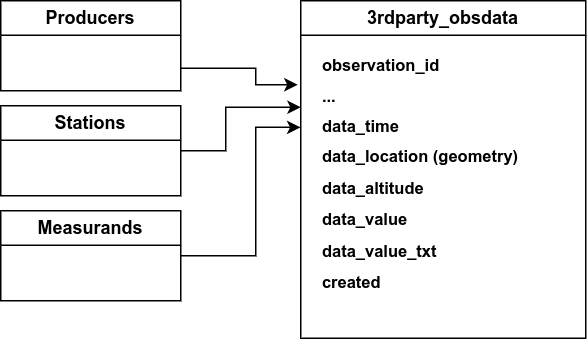

The diagram above was exported from draw.io. Its source (the exported page's mxGraphModel, read from the mxfile embedded in the PNG):
<mxGraphModel dx="1050" dy="627" grid="1" gridSize="10" guides="1" tooltips="1" connect="1" arrows="1" fold="1" page="1" pageScale="1" pageWidth="850" pageHeight="1100" math="0" shadow="0">
  <root>
    <mxCell id="0" />
    <mxCell id="1" parent="0" />
    <mxCell id="27WL2LMMeXZxAkrkW1Em-7" style="edgeStyle=orthogonalEdgeStyle;rounded=0;orthogonalLoop=1;jettySize=auto;html=1;exitX=1;exitY=0.5;exitDx=0;exitDy=0;entryX=0;entryY=0.23;entryDx=0;entryDy=0;entryPerimeter=0;" parent="1" source="27WL2LMMeXZxAkrkW1Em-1" target="27WL2LMMeXZxAkrkW1Em-5" edge="1">
      <mxGeometry relative="1" as="geometry">
        <Array as="points">
          <mxPoint x="340" y="365" />
          <mxPoint x="340" y="336" />
        </Array>
      </mxGeometry>
    </mxCell>
    <mxCell id="27WL2LMMeXZxAkrkW1Em-1" value="Stations" style="swimlane;whiteSpace=wrap;html=1;" parent="1" vertex="1">
      <mxGeometry x="190" y="335" width="120" height="60" as="geometry" />
    </mxCell>
    <mxCell id="27WL2LMMeXZxAkrkW1Em-6" style="edgeStyle=orthogonalEdgeStyle;rounded=0;orthogonalLoop=1;jettySize=auto;html=1;exitX=1;exitY=0.75;exitDx=0;exitDy=0;entryX=-0.012;entryY=0.155;entryDx=0;entryDy=0;entryPerimeter=0;" parent="1" source="27WL2LMMeXZxAkrkW1Em-2" target="27WL2LMMeXZxAkrkW1Em-5" edge="1">
      <mxGeometry relative="1" as="geometry">
        <mxPoint x="340" y="360" as="targetPoint" />
        <Array as="points">
          <mxPoint x="360" y="310" />
          <mxPoint x="360" y="321" />
        </Array>
      </mxGeometry>
    </mxCell>
    <mxCell id="27WL2LMMeXZxAkrkW1Em-2" value="Producers" style="swimlane;whiteSpace=wrap;html=1;" parent="1" vertex="1">
      <mxGeometry x="190" y="265" width="120" height="60" as="geometry" />
    </mxCell>
    <mxCell id="27WL2LMMeXZxAkrkW1Em-10" style="edgeStyle=orthogonalEdgeStyle;rounded=0;orthogonalLoop=1;jettySize=auto;html=1;exitX=1;exitY=0.5;exitDx=0;exitDy=0;entryX=-0.001;entryY=0.297;entryDx=0;entryDy=0;entryPerimeter=0;" parent="1" source="27WL2LMMeXZxAkrkW1Em-3" target="27WL2LMMeXZxAkrkW1Em-5" edge="1">
      <mxGeometry relative="1" as="geometry">
        <Array as="points">
          <mxPoint x="360" y="435" />
          <mxPoint x="360" y="349" />
        </Array>
      </mxGeometry>
    </mxCell>
    <mxCell id="27WL2LMMeXZxAkrkW1Em-3" value="Measurands" style="swimlane;whiteSpace=wrap;html=1;" parent="1" vertex="1">
      <mxGeometry x="190" y="405" width="120" height="60" as="geometry" />
    </mxCell>
    <mxCell id="27WL2LMMeXZxAkrkW1Em-4" value="3rdparty_obsdata" style="swimlane;whiteSpace=wrap;html=1;startSize=23;" parent="1" vertex="1">
      <mxGeometry x="390" y="265" width="190" height="225" as="geometry" />
    </mxCell>
    <mxCell id="27WL2LMMeXZxAkrkW1Em-5" value="&lt;div style=&quot;margin: 0px; padding: 0px 1em 0px 0em; border-radius: 0px; background: none rgb(255, 255, 255); border: 0px; inset: auto; float: none; height: auto; line-height: 20px; outline: 0px; overflow: visible; position: static; text-align: left; vertical-align: baseline; width: auto; box-sizing: content-box; min-height: inherit; color: rgb(51, 51, 51); font-size: 11px;&quot; data-bidi-marker=&quot;true&quot; class=&quot;line number3 index2 alt2&quot;&gt;&lt;code style=&quot;border-radius: 0px; background: none; border: 0px; inset: auto; float: none; height: auto; line-height: 20px; margin: 0px; outline: 0px; overflow: visible; padding: 0px; position: static; vertical-align: baseline; width: auto; box-sizing: content-box; min-height: inherit; color: rgb(0, 0, 0) !important;&quot; class=&quot;java plain&quot;&gt;&lt;b style=&quot;&quot;&gt;&lt;font face=&quot;Helvetica&quot; style=&quot;font-size: 11px;&quot;&gt;observation_id&amp;nbsp; &amp;nbsp; &amp;nbsp; &amp;nbsp;&amp;nbsp;&lt;/font&gt;&lt;/b&gt;&lt;/code&gt;&lt;/div&gt;&lt;div style=&quot;margin: 0px; padding: 0px 1em 0px 0em; border-radius: 0px; background: none rgb(255, 255, 255); border: 0px; inset: auto; float: none; height: auto; line-height: 20px; outline: 0px; overflow: visible; position: static; text-align: left; vertical-align: baseline; width: auto; box-sizing: content-box; min-height: inherit; color: rgb(51, 51, 51); font-size: 11px;&quot; data-bidi-marker=&quot;true&quot; class=&quot;line number4 index3 alt1&quot;&gt;&lt;b&gt;&lt;span style=&quot;background-color: initial; color: rgb(0, 0, 0);&quot;&gt;...&lt;/span&gt;&lt;/b&gt;&lt;/div&gt;&lt;div style=&quot;margin: 0px; padding: 0px 1em 0px 0em; border-radius: 0px; background: none rgb(255, 255, 255); border: 0px; inset: auto; float: none; height: auto; line-height: 20px; outline: 0px; overflow: visible; position: static; text-align: left; vertical-align: baseline; width: auto; box-sizing: content-box; min-height: inherit; color: rgb(51, 51, 51); font-size: 11px;&quot; data-bidi-marker=&quot;true&quot; class=&quot;line number4 index3 alt1&quot;&gt;&lt;b&gt;&lt;span style=&quot;background-color: initial; color: rgb(0, 0, 0);&quot;&gt;data_time&lt;/span&gt;&lt;/b&gt;&lt;br&gt;&lt;/div&gt;&lt;div style=&quot;margin: 0px; padding: 0px 1em 0px 0em; border-radius: 0px; background: none rgb(255, 255, 255); border: 0px; inset: auto; float: none; height: auto; line-height: 20px; outline: 0px; overflow: visible; position: static; text-align: left; vertical-align: baseline; width: auto; box-sizing: content-box; min-height: inherit; color: rgb(51, 51, 51); font-size: 11px;&quot; data-bidi-marker=&quot;true&quot; class=&quot;line number9 index8 alt2&quot;&gt;&lt;code style=&quot;border-radius: 0px; background: none; border: 0px; inset: auto; float: none; height: auto; line-height: 20px; margin: 0px; outline: 0px; overflow: visible; padding: 0px; position: static; vertical-align: baseline; width: auto; box-sizing: content-box; min-height: inherit; color: rgb(0, 0, 0) !important;&quot; class=&quot;java plain&quot;&gt;&lt;b&gt;&lt;font face=&quot;Helvetica&quot; style=&quot;font-size: 11px;&quot;&gt;data_location (geometry)&lt;br&gt;&lt;/font&gt;&lt;/b&gt;&lt;/code&gt;&lt;/div&gt;&lt;div style=&quot;margin: 0px; padding: 0px 1em 0px 0em; border-radius: 0px; background: none rgb(255, 255, 255); border: 0px; inset: auto; float: none; height: auto; line-height: 20px; outline: 0px; overflow: visible; position: static; text-align: left; vertical-align: baseline; width: auto; box-sizing: content-box; min-height: inherit; color: rgb(51, 51, 51); font-size: 11px;&quot; data-bidi-marker=&quot;true&quot; class=&quot;line number9 index8 alt2&quot;&gt;&lt;code style=&quot;border-radius: 0px; background: none; border: 0px; inset: auto; float: none; height: auto; line-height: 20px; margin: 0px; outline: 0px; overflow: visible; padding: 0px; position: static; vertical-align: baseline; width: auto; box-sizing: content-box; min-height: inherit; color: rgb(0, 0, 0) !important;&quot; class=&quot;java plain&quot;&gt;&lt;b&gt;&lt;font face=&quot;Helvetica&quot; style=&quot;font-size: 11px;&quot;&gt;data_altitude&lt;/font&gt;&lt;/b&gt;&lt;/code&gt;&lt;/div&gt;&lt;div style=&quot;margin: 0px; padding: 0px 1em 0px 0em; border-radius: 0px; background: none rgb(255, 255, 255); border: 0px; inset: auto; float: none; height: auto; line-height: 20px; outline: 0px; overflow: visible; position: static; text-align: left; vertical-align: baseline; width: auto; box-sizing: content-box; min-height: inherit; color: rgb(51, 51, 51); font-size: 11px;&quot; data-bidi-marker=&quot;true&quot; class=&quot;line number9 index8 alt2&quot;&gt;&lt;code style=&quot;border-radius: 0px; background: none; border: 0px; inset: auto; float: none; height: auto; line-height: 20px; margin: 0px; outline: 0px; overflow: visible; padding: 0px; position: static; vertical-align: baseline; width: auto; box-sizing: content-box; min-height: inherit; color: rgb(0, 0, 0) !important;&quot; class=&quot;java plain&quot;&gt;&lt;b&gt;&lt;font face=&quot;Helvetica&quot; style=&quot;font-size: 11px;&quot;&gt;data_value&lt;/font&gt;&lt;/b&gt;&lt;/code&gt;&lt;/div&gt;&lt;div style=&quot;margin: 0px; padding: 0px 1em 0px 0em; border-radius: 0px; background: none rgb(255, 255, 255); border: 0px; inset: auto; float: none; height: auto; line-height: 20px; outline: 0px; overflow: visible; position: static; text-align: left; vertical-align: baseline; width: auto; box-sizing: content-box; min-height: inherit; color: rgb(51, 51, 51); font-size: 11px;&quot; data-bidi-marker=&quot;true&quot; class=&quot;line number9 index8 alt2&quot;&gt;&lt;code style=&quot;border-radius: 0px; background: none; border: 0px; inset: auto; float: none; height: auto; line-height: 20px; margin: 0px; outline: 0px; overflow: visible; padding: 0px; position: static; vertical-align: baseline; width: auto; box-sizing: content-box; min-height: inherit; color: rgb(0, 0, 0) !important;&quot; class=&quot;java plain&quot;&gt;&lt;b&gt;&lt;font face=&quot;Helvetica&quot; style=&quot;font-size: 11px;&quot;&gt;data_value_txt&lt;/font&gt;&lt;/b&gt;&lt;/code&gt;&lt;/div&gt;&lt;div style=&quot;margin: 0px; padding: 0px 1em 0px 0em; border-radius: 0px; background: none rgb(255, 255, 255); border: 0px; inset: auto; float: none; height: auto; line-height: 20px; outline: 0px; overflow: visible; position: static; text-align: left; vertical-align: baseline; width: auto; box-sizing: content-box; min-height: inherit; color: rgb(51, 51, 51); font-size: 11px;&quot; data-bidi-marker=&quot;true&quot; class=&quot;line number9 index8 alt2&quot;&gt;&lt;b style=&quot;background-color: initial; color: rgb(0, 0, 0);&quot;&gt;created&lt;/b&gt;&lt;br&gt;&lt;/div&gt;&lt;div style=&quot;margin: 0px; padding: 0px 1em 0px 0em; border-radius: 0px; background: none rgb(255, 255, 255); border: 0px; inset: auto; float: none; height: auto; line-height: 20px; outline: 0px; overflow: visible; position: static; text-align: left; vertical-align: baseline; width: auto; box-sizing: content-box; font-family: Consolas, &amp;quot;Bitstream Vera Sans Mono&amp;quot;, &amp;quot;Courier New&amp;quot;, Courier, monospace; min-height: inherit; color: rgb(51, 51, 51); font-size: 11px;&quot; data-bidi-marker=&quot;true&quot; class=&quot;line number9 index8 alt2&quot;&gt;&lt;br&gt;&lt;/div&gt;" style="text;html=1;align=center;verticalAlign=middle;resizable=0;points=[];autosize=1;strokeColor=none;fillColor=none;" parent="27WL2LMMeXZxAkrkW1Em-4" vertex="1">
      <mxGeometry y="25" width="170" height="200" as="geometry" />
    </mxCell>
  </root>
</mxGraphModel>